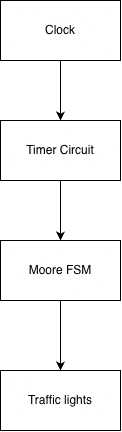

The diagram above was exported from draw.io. Its source (the exported page's mxGraphModel, read from the mxfile embedded in the PNG):
<mxGraphModel dx="964" dy="640" grid="1" gridSize="10" guides="1" tooltips="1" connect="1" arrows="1" fold="1" page="1" pageScale="1" pageWidth="850" pageHeight="1100" math="0" shadow="0">
  <root>
    <mxCell id="0" />
    <mxCell id="1" parent="0" />
    <mxCell id="0SqyhnKgHyLHehQbWo1i-9" edge="1" parent="1" source="0SqyhnKgHyLHehQbWo1i-1" style="edgeStyle=orthogonalEdgeStyle;rounded=0;orthogonalLoop=1;jettySize=auto;html=1;exitX=0.5;exitY=1;exitDx=0;exitDy=0;entryX=0.5;entryY=0;entryDx=0;entryDy=0;" target="0SqyhnKgHyLHehQbWo1i-2">
      <mxGeometry relative="1" as="geometry" />
    </mxCell>
    <mxCell id="0SqyhnKgHyLHehQbWo1i-1" parent="1" style="rounded=0;whiteSpace=wrap;html=1;fontFamily=Helvetica;" value="Clock" vertex="1">
      <mxGeometry height="60" width="120" x="365" y="100" as="geometry" />
    </mxCell>
    <mxCell id="0SqyhnKgHyLHehQbWo1i-10" edge="1" parent="1" source="0SqyhnKgHyLHehQbWo1i-2" style="edgeStyle=orthogonalEdgeStyle;rounded=0;orthogonalLoop=1;jettySize=auto;html=1;exitX=0.5;exitY=1;exitDx=0;exitDy=0;entryX=0.5;entryY=0;entryDx=0;entryDy=0;" target="0SqyhnKgHyLHehQbWo1i-3">
      <mxGeometry relative="1" as="geometry" />
    </mxCell>
    <mxCell id="0SqyhnKgHyLHehQbWo1i-2" parent="1" style="rounded=0;whiteSpace=wrap;html=1;" value="Timer Circuit" vertex="1">
      <mxGeometry height="60" width="120" x="365" y="220" as="geometry" />
    </mxCell>
    <mxCell id="0SqyhnKgHyLHehQbWo1i-11" edge="1" parent="1" source="0SqyhnKgHyLHehQbWo1i-3" style="edgeStyle=orthogonalEdgeStyle;rounded=0;orthogonalLoop=1;jettySize=auto;html=1;exitX=0.5;exitY=1;exitDx=0;exitDy=0;" target="0SqyhnKgHyLHehQbWo1i-4">
      <mxGeometry relative="1" as="geometry" />
    </mxCell>
    <mxCell id="0SqyhnKgHyLHehQbWo1i-3" parent="1" style="rounded=0;whiteSpace=wrap;html=1;" value="Moore FSM" vertex="1">
      <mxGeometry height="60" width="120" x="365" y="340" as="geometry" />
    </mxCell>
    <mxCell id="0SqyhnKgHyLHehQbWo1i-4" parent="1" style="rounded=0;whiteSpace=wrap;html=1;" value="Traffic lights" vertex="1">
      <mxGeometry height="60" width="120" x="365" y="470" as="geometry" />
    </mxCell>
  </root>
</mxGraphModel>